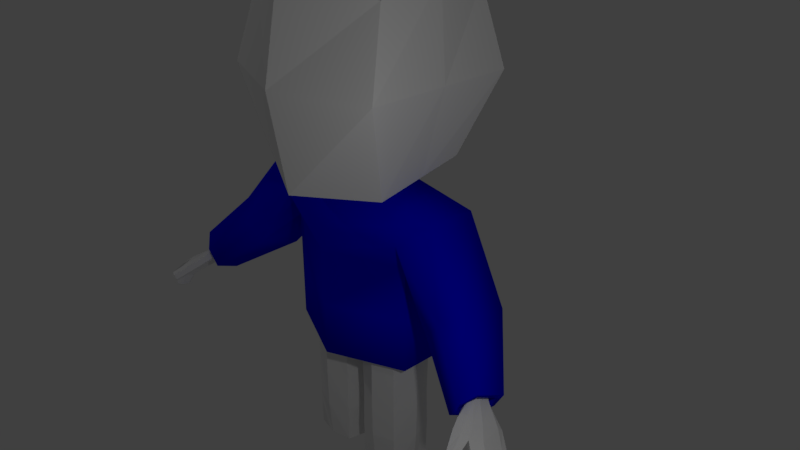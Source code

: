 # Source: character.blend  (saved by Blender 2.78.0; exported with 4.5.12 LTS)
import bpy
from mathutils import Matrix  # noqa: F401  (used for matrix-valued properties, if any)

bpy.ops.wm.read_factory_settings(use_empty=True)
scene = bpy.context.scene
scene.name = 'Scene'

# ---- collections
col_collection_1 = bpy.data.collections.new('Collection 1'); scene.collection.children.link(col_collection_1)

# ---- materials (node trees are filled in below, after node groups)
mat_material_001 = bpy.data.materials.new('Material.001')
mat_material_001.alpha_threshold = 0.0
mat_material_001.use_transparent_shadow = False
mat_material_001.roughness = 0.5
mat_tissu = bpy.data.materials.new('tissu')
mat_tissu.alpha_threshold = 0.0
mat_tissu.use_transparent_shadow = False
mat_tissu.diffuse_color = (0.0, 0.0007233, 0.8, 1.0)
mat_tissu.roughness = 0.5
mat_tissu.specular_intensity = 0.0
mat_tissu.line_color = (0.0, 0.0, 0.0, 1.0)

# ---- material node trees

# ---- world
world_world = bpy.data.worlds.new('World'); scene.world = world_world
world_world.color = (0.05088, 0.05088, 0.05088)
world_world.use_sun_shadow = False
world_world.sun_shadow_jitter_overblur = 0.0
world_world.cycles.sampling_method = 'MANUAL'

# ---- cameras
cam_camera = bpy.data.cameras.new('Camera')
cam_camera.clip_end = 100.0
cam_camera.lens = 35.0
cam_camera.sensor_width = 32.0
cam_camera.sensor_height = 18.0
cam_camera.ortho_scale = 7.314
cam_camera.dof.focus_distance = 0.0
cam_camera.dof.aperture_fstop = 128.0

# ---- lights
light_point_001 = bpy.data.lights.new('Point.001', 'POINT')
light_point_001.transmission_factor = 0.0
light_point_001.energy = 100.0
light_point_001.shadow_buffer_clip_start = 0.5
light_point_001.shadow_soft_size = 0.1
light_point_001.shadow_maximum_resolution = 0.006
light_point_001.use_absolute_resolution = True
light_point = bpy.data.lights.new('Point', 'POINT')
light_point.transmission_factor = 0.0
light_point.energy = 100.0
light_point.shadow_buffer_clip_start = 0.5
light_point.shadow_soft_size = 0.1
light_point.shadow_maximum_resolution = 0.006
light_point.use_absolute_resolution = True

# ---- meshes
me_head = bpy.data.meshes.new('Head')
me_head.from_pydata([(2.951, -1.243, -0.9276), (2.989, -1.267, -0.8489), (2.851, -0.954, -0.7692), (2.899, -0.9633, -0.6946), (3.41, -0.7908, -1.267), (3.48, -0.7774, -1.187), (2.941, -0.6191, -0.8857), (3.011, -0.6057, -0.8054), (2.815, -0.8438, -0.8088), (2.948, -0.8356, -0.6388), (3.189, -1.221, -0.9721), (3.231, -1.235, -0.9002), (3.694, -1.137, -1.525), (3.596, -1.115, -1.561), (3.501, -1.42, -1.441), (3.573, -1.437, -1.414), (3.058, -1.453, -1.045), (3.096, -1.477, -0.9661), (3.252, -1.436, -1.009), (3.204, -1.41, -1.098), (3.142, -1.603, -1.132), (3.18, -1.627, -1.054), (3.278, -1.563, -1.073), (3.233, -1.534, -1.165), (2.894, -1.102, -0.8565), (2.938, -1.125, -0.772), (3.219, -0.6692, -1.121), (3.29, -0.6559, -1.041), (3.126, -1.051, -0.8157), (3.05, -1.024, -0.948), (2.985, -0.7661, -0.6647), (3.031, -0.641, -0.7399), (3.252, -1.095, -1.076), (3.354, -0.878, -1.243), (2.906, -0.6645, -0.8834), (2.844, -0.7835, -0.8361), (3.463, -0.8574, -1.12), (3.356, -1.094, -0.9462), (3.492, -1.318, -1.492), (3.542, -1.183, -1.548), (3.694, -1.218, -1.493), (3.644, -1.352, -1.437), (3.2, -0.9401, -0.8458), (3.282, -0.7366, -0.961), (3.17, -0.7539, -1.094), (3.109, -0.9323, -0.9772), (2.824, -0.8875, -0.7819), (3.11, -1.259, -0.8619), (2.914, -0.895, -0.6518), (3.057, -1.226, -0.9669), (3.187, -1.466, -0.9596), (3.115, -1.422, -1.101), (3.241, -1.605, -1.034), (3.171, -1.561, -1.177), (2.963, -1.058, -0.9197), (3.043, -1.093, -0.7728), (3.181, -1.619, -1.134), (3.203, -1.633, -1.089), (3.238, -1.621, -1.078), (3.198, -1.595, -1.16), (3.233, -1.58, -1.153), (3.259, -1.596, -1.1), (2.871, -0.532, -0.6217), (2.851, -0.4967, -0.6872), (2.781, -0.51, -0.7675), (2.685, -0.6744, -0.7179), (2.656, -0.7347, -0.6906), (2.754, -0.786, -0.5336), (2.788, -0.7266, -0.5206), (2.825, -0.657, -0.5465), (2.746, -0.5555, -0.7652), (2.664, -0.7784, -0.6637), (3.382, -1.328, -1.028), (3.507, -1.429, -1.173), (3.689, -1.012, -1.368), (3.598, -0.8867, -1.268), (3.59, -1.0, -1.43), (3.521, -0.8961, -1.347), (3.334, -1.322, -1.095), (3.441, -1.411, -1.227), (3.378, -1.195, -1.199), (3.465, -1.271, -1.318), (3.47, -0.9721, -1.329), (3.532, -1.085, -1.407), (3.593, -0.9597, -1.208), (3.68, -1.106, -1.318), (3.502, -1.189, -1.073), (3.618, -1.291, -1.221), (3.67, -1.178, -1.537), (3.596, -1.161, -1.563), (3.558, -1.211, -1.552), (3.634, -1.337, -1.471), (3.581, -1.397, -1.457), (3.528, -1.384, -1.477), (3.52, -1.311, -1.511), (3.671, -1.238, -1.512)], [], [(24, 25, 3, 2), (46, 48, 67, 71), (26, 27, 5, 4), (47, 1, 17, 50), (44, 26, 4, 33), (55, 25, 1, 47), (42, 28, 11, 37), (54, 29, 10, 49), (87, 73, 15, 41), (35, 8, 66, 65), (14, 38, 94, 93), (76, 74, 12, 13), (73, 79, 14, 15), (83, 76, 13, 39), (19, 18, 22, 23), (10, 11, 18, 19), (49, 10, 19, 51), (1, 0, 16, 17), (20, 53, 59, 56), (50, 17, 21, 52), (51, 19, 23, 53), (17, 16, 20, 21), (46, 8, 29, 54), (30, 9, 28, 42), (48, 3, 25, 55), (34, 6, 26, 44), (6, 7, 27, 26), (0, 1, 25, 24), (8, 35, 45, 29), (35, 34, 44, 45), (7, 31, 43, 27), (31, 30, 42, 43), (79, 81, 38, 14), (81, 83, 39, 38), (41, 15, 92, 91), (12, 40, 95, 88), (74, 85, 40, 12), (85, 87, 41, 40), (27, 43, 36, 5), (43, 42, 37, 36), (29, 45, 32, 10), (45, 44, 33, 32), (31, 7, 63, 62), (9, 30, 69, 68), (9, 48, 55, 28), (2, 46, 54, 24), (16, 51, 53, 20), (18, 50, 52, 22), (52, 21, 57, 58), (0, 49, 51, 16), (2, 3, 48, 46), (24, 54, 49, 0), (28, 55, 47, 11), (11, 47, 50, 18), (59, 58, 57, 56), (60, 61, 58, 59), (53, 23, 60, 59), (21, 20, 56, 57), (22, 52, 58, 61), (23, 22, 61, 60), (70, 62, 63, 64), (71, 67, 68, 66), (66, 68, 69, 65), (65, 69, 62, 70), (6, 34, 70, 64), (7, 6, 64, 63), (30, 31, 62, 69), (48, 9, 68, 67), (8, 46, 71, 66), (34, 35, 65, 70), (36, 37, 86, 84), (84, 86, 87, 85), (5, 36, 84, 75), (75, 84, 85, 74), (32, 33, 82, 80), (80, 82, 83, 81), (10, 32, 80, 78), (78, 80, 81, 79), (33, 4, 77, 82), (82, 77, 76, 83), (11, 10, 78, 72), (72, 78, 79, 73), (4, 5, 75, 77), (77, 75, 74, 76), (37, 11, 72, 86), (86, 72, 73, 87), (94, 91, 92, 93), (89, 88, 95, 90), (90, 95, 91, 94), (13, 12, 88, 89), (40, 41, 91, 95), (15, 14, 93, 92), (38, 39, 90, 94), (39, 13, 89, 90)])
me_head.use_remesh_preserve_volume = False
me_head.use_remesh_preserve_attributes = False
me_head.use_mirror_vertex_groups = False
me_head.update()
me_cube = bpy.data.meshes.new('Cube')
me_cube.from_pydata([(-0.7271, -0.4638, -1.0), (-0.8632, -0.5769, 0.9071), (-0.7271, 0.5376, -0.8025), (-0.8632, 0.6597, 0.9071), (-1.0, -0.8074, 0.07054), (-1.0, 0.878, 0.07054), (0.7271, -0.4638, -1.0), (0.8632, -0.5769, 0.9071), (0.7271, 0.5376, -0.8025), (0.8632, 0.6597, 0.9071), (0.0, 0.8779, -0.8025), (0.0, 1.0, 1.0), (0.0, -1.0, -1.0), (0.0, -1.0, 1.0), (1.0, -0.8074, 0.07054), (1.0, 0.878, 0.07054), (0.0, -1.183, 0.07054), (0.0, 1.296, 0.07054), (-0.1288, 0.09243, -0.943), (-0.1288, -0.08497, -0.978), (-8.981e-18, 0.1527, -0.943), (-8.981e-18, -0.1799, -0.978), (0.1288, 0.09243, -0.943), (0.1288, -0.08497, -0.978), (-0.1288, 0.136, -1.261), (-0.1288, -0.04141, -1.296), (-8.981e-18, 0.1963, -1.261), (-8.981e-18, -0.1364, -1.296), (0.1288, 0.136, -1.261), (0.1288, -0.04141, -1.296), (-0.7271, 0.05533, -0.8976), (-0.93, 0.06414, 1.042), (0.0, 0.03679, 1.135), (-1.0, 0.06633, 0.07054), (0.7271, 0.05533, -0.8976), (0.93, 0.06414, 1.042), (1.0, 0.06633, 0.07054), (-0.1288, 0.006992, -0.9599), (0.1288, 0.006992, -0.9599), (-0.1288, 0.05055, -1.277), (-8.981e-18, 0.03606, -1.277), (0.1288, 0.05055, -1.277)], [], [(33, 31, 3, 5), (16, 13, 1, 4), (32, 31, 1, 13), (6, 12, 21, 23), (5, 3, 11, 17), (2, 5, 17, 10), (12, 16, 4, 0), (30, 33, 5, 2), (36, 15, 9, 35), (16, 14, 7, 13), (32, 13, 7, 35), (34, 6, 23, 38), (15, 17, 11, 9), (8, 10, 17, 15), (12, 6, 14, 16), (34, 8, 15, 36), (18, 20, 26, 24), (20, 22, 28, 26), (2, 10, 20, 18), (30, 2, 18, 37), (12, 0, 19, 21), (10, 8, 22, 20), (39, 40, 27, 25), (41, 29, 27, 40), (23, 21, 27, 29), (38, 23, 29, 41), (21, 19, 25, 27), (37, 18, 24, 39), (19, 37, 39, 25), (22, 38, 41, 28), (28, 41, 40, 26), (24, 26, 40, 39), (0, 30, 37, 19), (6, 34, 36, 14), (8, 34, 38, 22), (11, 32, 35, 9), (14, 36, 35, 7), (0, 4, 33, 30), (11, 3, 31, 32), (4, 1, 31, 33)])
_uv = me_cube.uv_layers.new(name='UVMap')
_uv.uv.foreach_set('vector', [0.2133, 0.8156, 0.248, 0.8978, 0.1977, 0.9086, 0.1516, 0.8559, 0.5111, 0.4635, 0.4797, 0.6405, 0.3283, 0.5972, 0.3141, 0.4555, 0.2669, 0.9898, 0.248, 0.8978, 0.3129, 0.8734, 0.3838, 0.9595, 0.7805, 0.6781, 0.7935, 0.5407, 0.8869, 0.6242, 0.8895, 0.649, 0.1516, 0.8559, 0.1977, 0.9086, 0.1538, 0.9867, 0.06529, 0.9189, 0.1184, 0.7767, 0.1516, 0.8559, 0.06529, 0.9189, 0.03159, 0.8042, 0.5329, 0.2315, 0.5111, 0.4635, 0.3141, 0.4555, 0.3753, 0.2687, 0.1457, 0.7308, 0.2133, 0.8156, 0.1516, 0.8559, 0.1184, 0.7767, 0.7598, 0.812, 0.8235, 0.8497, 0.7796, 0.9047, 0.7285, 0.896, 0.5111, 0.4635, 0.6985, 0.466, 0.6818, 0.6129, 0.4797, 0.6405, 0.7137, 0.9893, 0.595, 0.964, 0.6624, 0.8744, 0.7285, 0.896, 0.8239, 0.7238, 0.7805, 0.6781, 0.8895, 0.649, 0.8974, 0.662, 0.8235, 0.8497, 0.9129, 0.9091, 0.8271, 0.9811, 0.7796, 0.9047, 0.8533, 0.7687, 0.9417, 0.7925, 0.9129, 0.9091, 0.8235, 0.8497, 0.5329, 0.2315, 0.6663, 0.2827, 0.6985, 0.466, 0.5111, 0.4635, 0.8239, 0.7238, 0.8533, 0.7687, 0.8235, 0.8497, 0.7598, 0.812, 0.06214, 0.6851, 0.04181, 0.6975, 0.01281, 0.6648, 0.02902, 0.6591, 0.9267, 0.6858, 0.9057, 0.6743, 0.9378, 0.6466, 0.9543, 0.6517, 0.1184, 0.7767, 0.03159, 0.8042, 0.04181, 0.6975, 0.06214, 0.6851, 0.1457, 0.7308, 0.1184, 0.7767, 0.06214, 0.6851, 0.06983, 0.6726, 0.1678, 0.5474, 0.1868, 0.6834, 0.07716, 0.6593, 0.07861, 0.6345, 0.9417, 0.7925, 0.8533, 0.7687, 0.9057, 0.6743, 0.9267, 0.6858, 0.0332, 0.6508, 0.01928, 0.6416, 0.03788, 0.6247, 0.03722, 0.6428, 0.9332, 0.6386, 0.9288, 0.6307, 0.9274, 0.6126, 0.9468, 0.6287, 0.8895, 0.649, 0.8869, 0.6242, 0.9274, 0.6126, 0.9288, 0.6307, 0.8974, 0.662, 0.8895, 0.649, 0.9288, 0.6307, 0.9332, 0.6386, 0.07861, 0.6345, 0.07716, 0.6593, 0.03722, 0.6428, 0.03788, 0.6247, 0.06983, 0.6726, 0.06214, 0.6851, 0.02902, 0.6591, 0.0332, 0.6508, 0.07716, 0.6593, 0.06983, 0.6726, 0.0332, 0.6508, 0.03722, 0.6428, 0.9057, 0.6743, 0.8974, 0.662, 0.9332, 0.6386, 0.9378, 0.6466, 0.9378, 0.6466, 0.9332, 0.6386, 0.9468, 0.6287, 0.9543, 0.6517, 0.02902, 0.6591, 0.01281, 0.6648, 0.01928, 0.6416, 0.0332, 0.6508, 0.1868, 0.6834, 0.1457, 0.7308, 0.06983, 0.6726, 0.07716, 0.6593, 0.7805, 0.6781, 0.8239, 0.7238, 0.7598, 0.812, 0.6745, 0.7696, 0.8533, 0.7687, 0.8239, 0.7238, 0.8974, 0.662, 0.9057, 0.6743, 0.8271, 0.9811, 0.7137, 0.9893, 0.7285, 0.896, 0.7796, 0.9047, 0.6745, 0.7696, 0.7598, 0.812, 0.7285, 0.896, 0.6624, 0.8744, 0.1868, 0.6834, 0.2962, 0.7696, 0.2133, 0.8156, 0.1457, 0.7308, 0.1538, 0.9867, 0.1977, 0.9086, 0.248, 0.8978, 0.2669, 0.9898, 0.2962, 0.7696, 0.3129, 0.8734, 0.248, 0.8978, 0.2133, 0.8156])
me_cube.materials.append(mat_material_001)
me_cube.use_remesh_preserve_volume = False
me_cube.use_remesh_preserve_attributes = False
me_cube.use_mirror_vertex_groups = False
me_cube.update()
me_torso = bpy.data.meshes.new('Torso')
me_torso.from_pydata([(-1.0, -0.3156, -0.436), (-1.0, 0.3156, -0.436), (-1.0, -0.3156, -1.157), (-1.0, 0.3156, -1.157), (-2.07, 0.207, 0.02345), (-1.612, 0.03263, -0.4409), (-1.42, -0.3301, 1.0), (-1.42, 0.3301, 1.0), (-1.0, 0.3156, 0.3254), (-1.0, -0.3156, 0.3254), (-2.07, -0.4176, 0.2374), (-1.612, -0.5646, -0.2363), (-1.0, -0.4736, 0.6542), (-1.0, 0.4736, 0.6542), (-1.835, 0.2604, -0.2635), (-1.835, -0.6357, 0.04348), (-0.3334, -0.1846, 1.178), (-0.3334, 0.1846, 1.178), (-0.3334, -0.1846, 1.01), (-0.3334, 0.1846, 1.01), (-0.2321, 0.1222, 1.01), (-0.2321, 0.1222, 1.178), (-0.2321, -0.1222, 1.178), (-0.2321, -0.1222, 1.01), (-2.357, -0.5356, -0.9325), (-2.299, -0.8843, -0.7718), (-2.603, -0.7789, -0.3763), (-2.663, -0.4142, -0.5445), (-2.52, -0.3931, -0.7818), (-2.434, -0.9163, -0.5406), (-2.391, -0.5681, -0.8571), (-2.349, -0.821, -0.7405), (-2.569, -0.7445, -0.4537), (-2.613, -0.48, -0.5756), (-2.509, -0.4647, -0.7478), (-2.446, -0.8442, -0.5729), (-2.176, -0.3686, -0.5702), (-2.135, -0.6215, -0.4537), (-2.355, -0.5451, -0.1669), (-2.399, -0.2806, -0.2888), (-2.295, -0.2653, -0.461), (-2.232, -0.6447, -0.286), (-0.9334, -0.2837, -1.157), (-0.9334, 0.2837, -1.157), (-0.9334, -0.2837, -0.9716), (-0.9334, 0.2837, -0.9716), (1.0, -0.3156, -0.436), (1.0, 0.3156, -0.436), (1.0, -0.3156, -1.157), (1.0, 0.3156, -1.157), (2.07, 0.207, 0.02345), (1.612, 0.03263, -0.4409), (1.42, -0.3301, 1.0), (1.42, 0.3301, 1.0), (1.0, 0.3156, 0.3254), (1.0, -0.3156, 0.3254), (2.07, -0.4176, 0.2374), (1.612, -0.5646, -0.2363), (0.0, -0.604, 1.0), (0.0, 0.604, 1.0), (0.0, -0.7557, -1.157), (0.0, 0.7557, -1.157), (0.0, -0.7557, 0.3254), (0.0, 0.7557, 0.3254), (0.0, 0.7557, -0.436), (0.0, -0.7557, -0.436), (1.0, -0.4736, 0.6542), (1.0, 0.4736, 0.6542), (0.0, -0.7557, 0.6542), (0.0, 0.7557, 0.6542), (1.835, 0.2604, -0.2635), (1.835, -0.6357, 0.04348), (0.3334, -0.1846, 1.178), (0.3334, 0.1846, 1.178), (0.0, -0.3377, 1.178), (0.0, 0.3377, 1.178), (0.3334, -0.1846, 1.01), (0.3334, 0.1846, 1.01), (0.0, -0.3377, 1.01), (0.0, 0.3377, 1.01), (0.0, 0.2236, 1.01), (0.2321, 0.1222, 1.01), (0.0, 0.2236, 1.178), (0.2321, 0.1222, 1.178), (0.0, -0.2236, 1.178), (0.2321, -0.1222, 1.178), (0.0, -0.2236, 1.01), (0.2321, -0.1222, 1.01), (2.357, -0.5356, -0.9325), (2.299, -0.8843, -0.7718), (2.603, -0.7789, -0.3763), (2.663, -0.4142, -0.5445), (2.52, -0.3931, -0.7818), (2.434, -0.9163, -0.5406), (2.391, -0.5681, -0.8571), (2.349, -0.821, -0.7405), (2.569, -0.7445, -0.4537), (2.613, -0.48, -0.5756), (2.509, -0.4647, -0.7478), (2.446, -0.8442, -0.5729), (2.176, -0.3686, -0.5702), (2.135, -0.6215, -0.4537), (2.355, -0.5451, -0.1669), (2.399, -0.2806, -0.2888), (2.295, -0.2653, -0.461), (2.232, -0.6447, -0.286), (0.9334, -0.2837, -1.157), (0.9334, 0.2837, -1.157), (0.0, -0.6791, -1.157), (0.0, 0.6791, -1.157), (0.9334, -0.2837, -0.9716), (0.9334, 0.2837, -0.9716), (0.0, -0.6791, -0.9716), (0.0, 0.6791, -0.9716)], [], [(3, 2, 42, 43), (58, 6, 16, 74), (5, 14, 28, 24), (68, 12, 6, 58), (7, 6, 10, 4), (64, 1, 3, 61), (63, 8, 1, 64), (2, 3, 1, 0), (60, 2, 0, 65), (12, 9, 11, 15), (9, 8, 5, 11), (13, 7, 4, 14), (69, 13, 8, 63), (0, 1, 8, 9), (65, 0, 9, 62), (10, 15, 29, 26), (59, 7, 13, 69), (8, 13, 14, 5), (6, 12, 15, 10), (62, 9, 12, 68), (84, 22, 23, 86), (6, 7, 17, 16), (7, 59, 75, 17), (74, 16, 22, 84), (79, 19, 20, 80), (18, 78, 86, 23), (22, 21, 20, 23), (21, 82, 80, 20), (19, 18, 23, 20), (16, 17, 21, 22), (17, 75, 82, 21), (26, 29, 35, 32), (29, 25, 31, 35), (14, 4, 27, 28), (11, 5, 24, 25), (15, 11, 25, 29), (4, 10, 26, 27), (27, 26, 32, 33), (24, 28, 34, 30), (28, 27, 33, 34), (25, 24, 30, 31), (35, 31, 37, 41), (32, 35, 41, 38), (33, 32, 38, 39), (31, 30, 36, 37), (30, 34, 40, 36), (34, 33, 39, 40), (2, 60, 108, 42), (61, 3, 43, 109), (43, 42, 44, 45), (42, 108, 112, 44), (109, 43, 45, 113), (49, 107, 106, 48), (58, 74, 72, 52), (51, 88, 92, 70), (68, 58, 52, 66), (53, 50, 56, 52), (64, 61, 49, 47), (63, 64, 47, 54), (48, 46, 47, 49), (60, 65, 46, 48), (66, 71, 57, 55), (55, 57, 51, 54), (67, 70, 50, 53), (69, 63, 54, 67), (46, 55, 54, 47), (65, 62, 55, 46), (56, 90, 93, 71), (59, 69, 67, 53), (54, 51, 70, 67), (52, 56, 71, 66), (62, 68, 66, 55), (84, 86, 87, 85), (52, 72, 73, 53), (53, 73, 75, 59), (74, 84, 85, 72), (79, 80, 81, 77), (76, 87, 86, 78), (85, 87, 81, 83), (83, 81, 80, 82), (77, 81, 87, 76), (72, 85, 83, 73), (73, 83, 82, 75), (90, 96, 99, 93), (93, 99, 95, 89), (70, 92, 91, 50), (57, 89, 88, 51), (71, 93, 89, 57), (50, 91, 90, 56), (91, 97, 96, 90), (88, 94, 98, 92), (92, 98, 97, 91), (89, 95, 94, 88), (99, 105, 101, 95), (96, 102, 105, 99), (97, 103, 102, 96), (95, 101, 100, 94), (94, 100, 104, 98), (98, 104, 103, 97), (48, 106, 108, 60), (61, 109, 107, 49), (107, 111, 110, 106), (106, 110, 112, 108), (109, 113, 111, 107)])
me_torso.polygons.foreach_set('use_smooth', [True] * 104)
_uv = me_torso.uv_layers.new(name='UVMap')
_uv.uv.foreach_set('vector', [0.07752, 0.5175, 0.1484, 0.4857, 0.1516, 0.4933, 0.08624, 0.5246, 0.2763, 0.1604, 0.03874, 0.1899, 0.196, 0.09085, 0.2763, 0.09947, 0.7771, 0.5891, 0.7581, 0.6386, 0.6266, 0.5788, 0.6334, 0.5435, 0.2763, 0.2258, 0.1146, 0.2366, 0.03874, 0.1899, 0.2763, 0.1604, 0.8445, 0.8153, 0.757, 0.8729, 0.6617, 0.7488, 0.7319, 0.6828, 0.7727, 0.1541, 0.611, 0.1477, 0.622, 0.03315, 0.7727, 0.05676, 0.7727, 0.2637, 0.6085, 0.2651, 0.611, 0.1477, 0.7727, 0.1541, 0.1484, 0.4857, 0.07752, 0.5175, 0.04488, 0.4207, 0.1276, 0.3991, 0.2763, 0.4818, 0.1484, 0.4857, 0.1276, 0.3991, 0.2763, 0.3843, 0.6869, 0.928, 0.6298, 0.9277, 0.5618, 0.8099, 0.6109, 0.7811, 0.6298, 0.9277, 0.5613, 0.9997, 0.48, 0.861, 0.5618, 0.8099, 0.9071, 0.7488, 0.8445, 0.8153, 0.7319, 0.6828, 0.7581, 0.6386, 0.7727, 0.3119, 0.6188, 0.3197, 0.6085, 0.2651, 0.7727, 0.2637, 0.1276, 0.3991, 0.04488, 0.4207, 0.02066, 0.3127, 0.1102, 0.2926, 0.2763, 0.3843, 0.1276, 0.3991, 0.1102, 0.2926, 0.2763, 0.2761, 0.6617, 0.7488, 0.6109, 0.7811, 0.5393, 0.6802, 0.5711, 0.6629, 0.7727, 0.367, 0.5528, 0.3777, 0.6188, 0.3197, 0.7727, 0.3119, 0.8963, 0.6915, 0.9071, 0.7488, 0.7581, 0.6386, 0.7771, 0.5891, 0.757, 0.8729, 0.6869, 0.928, 0.6109, 0.7811, 0.6617, 0.7488, 0.2763, 0.2761, 0.1102, 0.2926, 0.1146, 0.2366, 0.2763, 0.2258, 0.2763, 0.07483, 0.2051, 0.06698, 0.2144, 0.02324, 0.2763, 0.02771, 0.03874, 0.1899, 0.0001919, 0.1158, 0.1447, 0.0512, 0.196, 0.09085, 0.5528, 0.3777, 0.7727, 0.367, 0.7727, 0.4154, 0.717, 0.4304, 0.2763, 0.09947, 0.196, 0.09085, 0.2051, 0.06698, 0.2763, 0.07483, 0.7727, 0.4842, 0.7206, 0.4751, 0.7325, 0.4627, 0.7727, 0.4672, 0.2168, 0.0001919, 0.2763, 0.009056, 0.2763, 0.02771, 0.2144, 0.02324, 0.2051, 0.06698, 0.1596, 0.04437, 0.1622, 0.02672, 0.2144, 0.02324, 0.7308, 0.4426, 0.7727, 0.4341, 0.7727, 0.4672, 0.7325, 0.4627, 0.1481, 0.009443, 0.2168, 0.0001919, 0.2144, 0.02324, 0.1622, 0.02672, 0.196, 0.09085, 0.1447, 0.0512, 0.1596, 0.04437, 0.2051, 0.06698, 0.717, 0.4304, 0.7727, 0.4154, 0.7727, 0.4341, 0.7308, 0.4426, 0.5711, 0.6629, 0.5393, 0.6802, 0.5341, 0.6723, 0.5624, 0.6506, 0.5393, 0.6802, 0.511, 0.6966, 0.5067, 0.6863, 0.5341, 0.6723, 0.7581, 0.6386, 0.7319, 0.6828, 0.6134, 0.6152, 0.6266, 0.5788, 0.5618, 0.8099, 0.48, 0.861, 0.4546, 0.7016, 0.511, 0.6966, 0.6109, 0.7811, 0.5618, 0.8099, 0.511, 0.6966, 0.5393, 0.6802, 0.7319, 0.6828, 0.6617, 0.7488, 0.5711, 0.6629, 0.6134, 0.6152, 0.6134, 0.6152, 0.5711, 0.6629, 0.5624, 0.6506, 0.6018, 0.6101, 0.6334, 0.5435, 0.6266, 0.5788, 0.6164, 0.5763, 0.6213, 0.5483, 0.6266, 0.5788, 0.6134, 0.6152, 0.6018, 0.6101, 0.6164, 0.5763, 0.511, 0.6966, 0.4546, 0.7016, 0.4637, 0.6883, 0.5067, 0.6863, 0.5341, 0.6723, 0.5067, 0.6863, 0.493, 0.6294, 0.5126, 0.6164, 0.5624, 0.6506, 0.5341, 0.6723, 0.5126, 0.6164, 0.5255, 0.6008, 0.6018, 0.6101, 0.5624, 0.6506, 0.5255, 0.6008, 0.5435, 0.5768, 0.5067, 0.6863, 0.4637, 0.6883, 0.4546, 0.633, 0.493, 0.6294, 0.6213, 0.5483, 0.6164, 0.5763, 0.558, 0.5614, 0.5697, 0.5426, 0.6164, 0.5763, 0.6018, 0.6101, 0.5435, 0.5768, 0.558, 0.5614, 0.1484, 0.4857, 0.2763, 0.4818, 0.2763, 0.4889, 0.1516, 0.4933, 0.7727, 0.05676, 0.622, 0.03315, 0.631, 0.02548, 0.7727, 0.04682, 0.08624, 0.5246, 0.1516, 0.4933, 0.1566, 0.5152, 0.09436, 0.5422, 0.1516, 0.4933, 0.2763, 0.4889, 0.2763, 0.5111, 0.1566, 0.5152, 0.7727, 0.04682, 0.631, 0.02548, 0.6347, 0.0001924, 0.7727, 0.02062, 0.4751, 0.5175, 0.4664, 0.5246, 0.401, 0.4933, 0.4042, 0.4857, 0.2763, 0.1604, 0.2763, 0.09947, 0.3567, 0.09085, 0.5139, 0.1899, 0.1325, 0.5861, 0.2768, 0.5426, 0.2831, 0.578, 0.1507, 0.6359, 0.2763, 0.2258, 0.2763, 0.1604, 0.5139, 0.1899, 0.438, 0.2366, 0.06189, 0.8114, 0.1763, 0.6805, 0.2456, 0.7475, 0.1485, 0.8702, 0.7727, 0.1541, 0.7727, 0.05676, 0.9235, 0.03315, 0.9344, 0.1477, 0.7727, 0.2637, 0.7727, 0.1541, 0.9344, 0.1477, 0.9369, 0.2651, 0.4042, 0.4857, 0.425, 0.3991, 0.5078, 0.4207, 0.4751, 0.5175, 0.2763, 0.4818, 0.2763, 0.3843, 0.425, 0.3991, 0.4042, 0.4857, 0.2178, 0.9262, 0.2959, 0.7805, 0.3446, 0.81, 0.275, 0.9268, 0.275, 0.9268, 0.3446, 0.81, 0.4257, 0.8623, 0.3424, 0.9998, 0.0001919, 0.744, 0.1507, 0.6359, 0.1763, 0.6805, 0.06189, 0.8114, 0.7727, 0.3119, 0.7727, 0.2637, 0.9369, 0.2651, 0.9266, 0.3197, 0.425, 0.3991, 0.4424, 0.2926, 0.532, 0.3127, 0.5078, 0.4207, 0.2763, 0.3843, 0.2763, 0.2761, 0.4424, 0.2926, 0.425, 0.3991, 0.2456, 0.7475, 0.3374, 0.6629, 0.3689, 0.6806, 0.2959, 0.7805, 0.7727, 0.367, 0.7727, 0.3119, 0.9266, 0.3197, 0.9926, 0.3777, 0.01181, 0.6869, 0.1325, 0.5861, 0.1507, 0.6359, 0.0001919, 0.744, 0.1485, 0.8702, 0.2456, 0.7475, 0.2959, 0.7805, 0.2178, 0.9262, 0.2763, 0.2761, 0.2763, 0.2258, 0.438, 0.2366, 0.4424, 0.2926, 0.2763, 0.07483, 0.2763, 0.02771, 0.3383, 0.02324, 0.3476, 0.06698, 0.5139, 0.1899, 0.3567, 0.09085, 0.4079, 0.0512, 0.5525, 0.1158, 0.9926, 0.3777, 0.8284, 0.4304, 0.7727, 0.4154, 0.7727, 0.367, 0.2763, 0.09947, 0.2763, 0.07483, 0.3476, 0.06698, 0.3567, 0.09085, 0.7727, 0.4842, 0.7727, 0.4672, 0.813, 0.4627, 0.8248, 0.4751, 0.3359, 0.0001919, 0.3383, 0.02324, 0.2763, 0.02771, 0.2763, 0.009056, 0.3476, 0.06698, 0.3383, 0.02324, 0.3904, 0.02672, 0.3931, 0.04437, 0.8146, 0.4426, 0.813, 0.4627, 0.7727, 0.4672, 0.7727, 0.4341, 0.4046, 0.009443, 0.3904, 0.02672, 0.3383, 0.02324, 0.3359, 0.0001919, 0.3567, 0.09085, 0.3476, 0.06698, 0.3931, 0.04437, 0.4079, 0.0512, 0.8284, 0.4304, 0.8146, 0.4426, 0.7727, 0.4341, 0.7727, 0.4154, 0.3374, 0.6629, 0.3463, 0.6507, 0.3743, 0.6728, 0.3689, 0.6806, 0.3689, 0.6806, 0.3743, 0.6728, 0.4015, 0.6871, 0.397, 0.6974, 0.1507, 0.6359, 0.2831, 0.578, 0.2958, 0.6146, 0.1763, 0.6805, 0.3446, 0.81, 0.397, 0.6974, 0.4533, 0.7032, 0.4257, 0.8623, 0.2959, 0.7805, 0.3689, 0.6806, 0.397, 0.6974, 0.3446, 0.81, 0.1763, 0.6805, 0.2958, 0.6146, 0.3374, 0.6629, 0.2456, 0.7475, 0.2958, 0.6146, 0.3075, 0.6096, 0.3463, 0.6507, 0.3374, 0.6629, 0.2768, 0.5426, 0.2888, 0.5475, 0.2933, 0.5756, 0.2831, 0.578, 0.2831, 0.578, 0.2933, 0.5756, 0.3075, 0.6096, 0.2958, 0.6146, 0.397, 0.6974, 0.4015, 0.6871, 0.4444, 0.6898, 0.4533, 0.7032, 0.3743, 0.6728, 0.3965, 0.6172, 0.4159, 0.6305, 0.4015, 0.6871, 0.3463, 0.6507, 0.3839, 0.6014, 0.3965, 0.6172, 0.3743, 0.6728, 0.3075, 0.6096, 0.3662, 0.5772, 0.3839, 0.6014, 0.3463, 0.6507, 0.4015, 0.6871, 0.4159, 0.6305, 0.4543, 0.6346, 0.4444, 0.6898, 0.2888, 0.5475, 0.3405, 0.5426, 0.352, 0.5615, 0.2933, 0.5756, 0.2933, 0.5756, 0.352, 0.5615, 0.3662, 0.5772, 0.3075, 0.6096, 0.4042, 0.4857, 0.401, 0.4933, 0.2763, 0.4889, 0.2763, 0.4818, 0.7727, 0.05676, 0.7727, 0.04682, 0.9145, 0.02548, 0.9235, 0.03315, 0.4664, 0.5246, 0.4583, 0.5422, 0.3961, 0.5152, 0.401, 0.4933, 0.401, 0.4933, 0.3961, 0.5152, 0.2763, 0.5111, 0.2763, 0.4889, 0.7727, 0.04682, 0.7727, 0.02062, 0.9107, 0.0001919, 0.9145, 0.02548])
me_torso.materials.append(mat_tissu)
me_torso.use_remesh_preserve_volume = False
me_torso.use_remesh_preserve_attributes = False
me_torso.use_mirror_vertex_groups = False
me_torso.update()
me_legs = bpy.data.meshes.new('Legs')
me_legs.from_pydata([(-0.753, -0.2831, -2.963), (-0.8113, -0.3444, -0.8367), (-0.753, 0.3272, -2.963), (-0.8113, 0.3886, -0.8367), (-0.1736, 0.3272, -2.963), (-0.1153, 0.3886, -0.8367), (-0.1736, -0.2831, -2.963), (-0.1153, -0.3444, -0.8367), (-0.753, -0.2831, -1.901), (-0.753, 0.3272, -1.901), (-0.1736, -0.2831, -1.901), (-0.1736, 0.3272, -1.901), (-0.8216, 0.0221, -2.963), (-0.763, -0.2913, -1.368), (-0.8937, 0.0221, -0.8367), (-0.7613, 0.3337, -2.432), (-0.4633, 0.3924, -2.963), (-0.4633, -0.4226, -0.8367), (-0.4633, 0.4668, -0.8367), (-0.4633, -0.3482, -2.963), (-0.03293, 0.0221, -0.8367), (-0.105, 0.0221, -2.963), (-0.1653, -0.2895, -2.432), (-0.1653, 0.3337, -2.432), (-0.7613, -0.2895, -2.432), (-0.763, 0.3355, -1.368), (-0.1636, -0.2913, -1.368), (-0.1636, 0.3355, -1.368), (-0.4633, 0.4472, -1.901), (-0.4633, -0.4031, -1.901), (-0.04719, 0.0221, -1.901), (-0.8794, 0.0221, -1.901), (-0.8714, 0.0221, -2.432), (-0.0528, 0.0221, -1.368), (-0.4633, -0.3949, -2.432), (-0.4633, 0.4391, -2.432), (-0.4633, 0.4414, -1.368), (-0.6807, -0.2069, -2.963), (-0.6807, 0.2511, -2.963), (-0.4633, -0.3972, -1.368), (-0.05515, 0.0221, -2.432), (-0.8738, 0.0221, -1.368), (-0.2459, 0.2511, -2.963), (-0.2459, -0.2069, -2.963), (-0.7321, 0.0221, -2.963), (-0.4633, 0.2999, -2.963), (-0.4633, -0.2557, -2.963), (-0.1945, 0.0221, -2.963), (-0.6807, -0.2069, -2.619), (-0.6807, 0.2511, -2.619), (-0.2459, 0.2511, -2.619), (-0.2459, -0.2069, -2.619), (-0.7321, 0.0221, -2.619), (-0.4633, 0.2999, -2.619), (-0.4633, -0.2557, -2.619), (-0.1945, 0.0221, -2.619)], [], [(41, 14, 3, 25), (40, 21, 4, 23), (39, 17, 1, 13), (2, 16, 45, 38), (21, 6, 43, 47), (36, 18, 5, 27), (35, 28, 11, 23), (34, 29, 8, 24), (33, 30, 11, 27), (32, 31, 9, 15), (12, 32, 15, 2), (0, 24, 32, 12), (24, 8, 31, 32), (20, 33, 27, 5), (7, 26, 33, 20), (26, 10, 30, 33), (19, 34, 24, 0), (6, 22, 34, 19), (22, 10, 29, 34), (16, 35, 23, 4), (2, 15, 35, 16), (15, 9, 28, 35), (28, 36, 27, 11), (9, 25, 36, 28), (25, 3, 18, 36), (4, 21, 47, 42), (0, 12, 44, 37), (12, 2, 38, 44), (16, 4, 42, 45), (6, 19, 46, 43), (19, 0, 37, 46), (29, 39, 13, 8), (10, 26, 39, 29), (26, 7, 17, 39), (30, 40, 23, 11), (10, 22, 40, 30), (22, 6, 21, 40), (31, 41, 25, 9), (8, 13, 41, 31), (13, 1, 14, 41), (45, 42, 50, 53), (42, 47, 55, 50), (38, 45, 53, 49), (47, 43, 51, 55), (44, 38, 49, 52), (46, 37, 48, 54), (37, 44, 52, 48), (43, 46, 54, 51)])
me_legs.use_remesh_preserve_volume = False
me_legs.use_remesh_preserve_attributes = False
me_legs.use_mirror_vertex_groups = False
me_legs.update()

# ---- objects
ob_point_001 = bpy.data.objects.new('Point.001', light_point_001)
ob_point = bpy.data.objects.new('Point', light_point)
ob_cube_003 = bpy.data.objects.new('Cube.003', me_head)
ob_character = bpy.data.objects.new('Character', None)
ob_cube_002 = bpy.data.objects.new('Cube.002', me_cube)
ob_cube = bpy.data.objects.new('Cube', me_torso)
ob_cube_001 = bpy.data.objects.new('Cube.001', me_legs)
ob_camera = bpy.data.objects.new('Camera', cam_camera)

# ---- transforms, parenting, visibility, modifiers, constraints
ob_point_001.location = (-8.726, -3.522, 6.203)
ob_point_001.lineart.crease_threshold = 0.0
ob_point.location = (4.879, -2.758, 2.661)
ob_point.lineart.crease_threshold = 0.0
ob_cube_003.location = (0.0, 0.0, 0.0)
ob_cube_003.scale = (0.8458, 0.8458, 0.8458)
ob_cube_003.lineart.crease_threshold = 0.0
_m = ob_cube_003.modifiers.new('Mirror', 'MIRROR')
ob_character.location = (0.0, 0.0, 0.0)
ob_character.empty_image_offset = (0.0, 0.0)
ob_character.lineart.crease_threshold = 0.0
ob_cube_002.parent = ob_character
ob_cube_002.location = (0.0, 0.0, 2.4)
ob_cube_002.scale = (1.2, 1.2, 1.2)
ob_cube_002.lineart.crease_threshold = 0.0
ob_cube.parent = ob_character
ob_cube.location = (0.0, 0.0, 0.0)
ob_cube.lock_rotations_4d = False
ob_cube.empty_display_type = 'ARROWS'
ob_cube.lineart.crease_threshold = 0.0
ob_cube_001.parent = ob_character
ob_cube_001.location = (0.0, 0.0, 0.0)
ob_cube_001.lineart.crease_threshold = 0.0
_m = ob_cube_001.modifiers.new('Mirror', 'MIRROR')
ob_camera.location = (7.481, -6.508, 5.344)
ob_camera.rotation_euler = (1.109, 0.0, 0.8149)
ob_camera.lock_rotations_4d = False
ob_camera.empty_display_type = 'ARROWS'
ob_camera.color = (0.0, 0.0, 0.0, 0.0)
ob_camera.display_type = 'WIRE'
ob_camera.lineart.crease_threshold = 0.0

# ---- collection membership
col_collection_1.objects.link(ob_point_001)
col_collection_1.objects.link(ob_point)
col_collection_1.objects.link(ob_cube_003)
col_collection_1.objects.link(ob_character)
col_collection_1.objects.link(ob_cube_002)
col_collection_1.objects.link(ob_cube)
col_collection_1.objects.link(ob_cube_001)
col_collection_1.objects.link(ob_camera)

# ---- scene / render settings (as saved in the file)
scene.camera = ob_camera
scene.frame_start = 1; scene.frame_end = 250; scene.frame_set(1)
scene.render.engine = 'BLENDER_EEVEE_NEXT'
scene.render.resolution_percentage = 50
scene.render.dither_intensity = 0.0
scene.render.use_bake_selected_to_active = True
scene.cycles.use_denoising = False
scene.cycles.samples = 128
scene.cycles.sampling_pattern = 'TABULATED_SOBOL'
scene.cycles.light_sampling_threshold = 0.0
scene.cycles.use_adaptive_sampling = False
scene.cycles.use_light_tree = False
scene.cycles.blur_glossy = 0.0
scene.cycles.sample_clamp_indirect = 0.0
scene.view_settings.view_transform = 'Standard'
bpy.context.view_layer.update()
